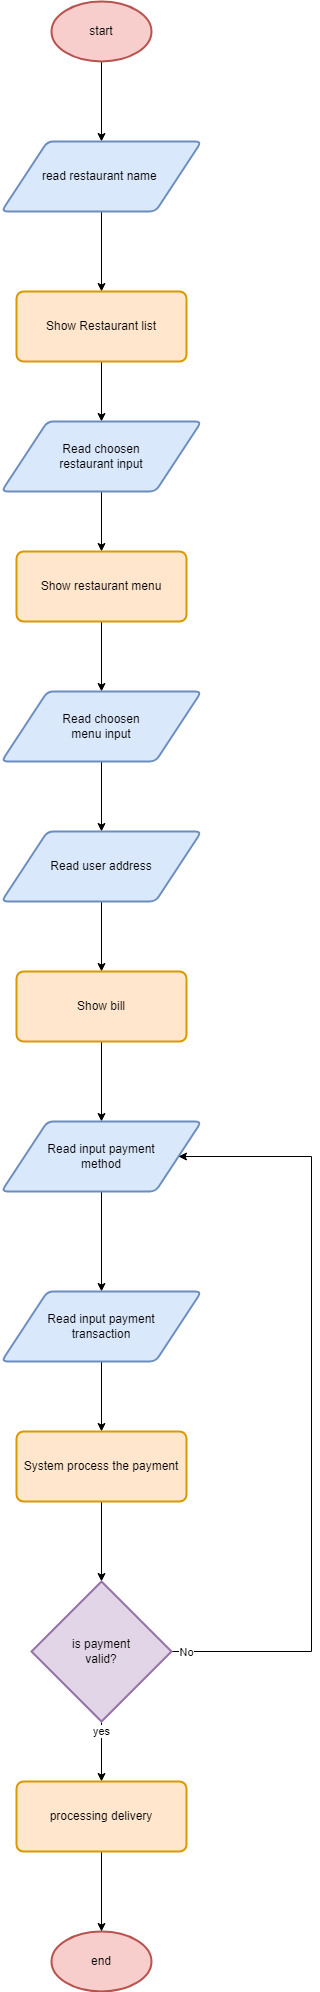

The diagram above was exported from draw.io. Its source (the exported page's mxGraphModel, read from the mxfile embedded in the PNG):
<mxGraphModel dx="880" dy="567" grid="0" gridSize="10" guides="1" tooltips="1" connect="1" arrows="1" fold="1" page="1" pageScale="1" pageWidth="850" pageHeight="1100" math="0" shadow="0">
  <root>
    <mxCell id="0" />
    <mxCell id="1" parent="0" />
    <mxCell id="_eBwlJ2KSTNf6IPSXG-I-7" style="edgeStyle=orthogonalEdgeStyle;rounded=0;orthogonalLoop=1;jettySize=auto;html=1;exitX=0.5;exitY=1;exitDx=0;exitDy=0;exitPerimeter=0;entryX=0.5;entryY=0;entryDx=0;entryDy=0;" parent="1" source="_eBwlJ2KSTNf6IPSXG-I-4" target="_eBwlJ2KSTNf6IPSXG-I-6" edge="1">
      <mxGeometry relative="1" as="geometry" />
    </mxCell>
    <mxCell id="_eBwlJ2KSTNf6IPSXG-I-4" value="start" style="strokeWidth=2;html=1;shape=mxgraph.flowchart.start_1;whiteSpace=wrap;fillColor=#f8cecc;strokeColor=#b85450;" parent="1" vertex="1">
      <mxGeometry x="310" y="30" width="100" height="60" as="geometry" />
    </mxCell>
    <mxCell id="_eBwlJ2KSTNf6IPSXG-I-5" value="end" style="strokeWidth=2;html=1;shape=mxgraph.flowchart.start_1;whiteSpace=wrap;fillColor=#f8cecc;strokeColor=#b85450;" parent="1" vertex="1">
      <mxGeometry x="310" y="1960" width="100" height="60" as="geometry" />
    </mxCell>
    <mxCell id="_eBwlJ2KSTNf6IPSXG-I-11" style="edgeStyle=orthogonalEdgeStyle;rounded=0;orthogonalLoop=1;jettySize=auto;html=1;entryX=0.5;entryY=0;entryDx=0;entryDy=0;" parent="1" source="_eBwlJ2KSTNf6IPSXG-I-6" target="_eBwlJ2KSTNf6IPSXG-I-10" edge="1">
      <mxGeometry relative="1" as="geometry" />
    </mxCell>
    <mxCell id="_eBwlJ2KSTNf6IPSXG-I-6" value="read restaurant name&amp;nbsp;" style="shape=parallelogram;html=1;strokeWidth=2;perimeter=parallelogramPerimeter;whiteSpace=wrap;rounded=1;arcSize=12;size=0.23;fillColor=#dae8fc;strokeColor=#6c8ebf;" parent="1" vertex="1">
      <mxGeometry x="260" y="170" width="200" height="70" as="geometry" />
    </mxCell>
    <mxCell id="_eBwlJ2KSTNf6IPSXG-I-14" style="edgeStyle=orthogonalEdgeStyle;rounded=0;orthogonalLoop=1;jettySize=auto;html=1;entryX=0.5;entryY=0;entryDx=0;entryDy=0;" parent="1" source="_eBwlJ2KSTNf6IPSXG-I-10" target="_eBwlJ2KSTNf6IPSXG-I-13" edge="1">
      <mxGeometry relative="1" as="geometry" />
    </mxCell>
    <mxCell id="_eBwlJ2KSTNf6IPSXG-I-10" value="Show Restaurant list" style="rounded=1;whiteSpace=wrap;html=1;absoluteArcSize=1;arcSize=14;strokeWidth=2;fillColor=#ffe6cc;strokeColor=#d79b00;" parent="1" vertex="1">
      <mxGeometry x="275" y="320" width="170" height="70" as="geometry" />
    </mxCell>
    <mxCell id="_eBwlJ2KSTNf6IPSXG-I-16" style="edgeStyle=orthogonalEdgeStyle;rounded=0;orthogonalLoop=1;jettySize=auto;html=1;entryX=0.5;entryY=0;entryDx=0;entryDy=0;" parent="1" source="_eBwlJ2KSTNf6IPSXG-I-13" target="_eBwlJ2KSTNf6IPSXG-I-15" edge="1">
      <mxGeometry relative="1" as="geometry" />
    </mxCell>
    <mxCell id="_eBwlJ2KSTNf6IPSXG-I-13" value="Read choosen&lt;br&gt;restaurant input" style="shape=parallelogram;html=1;strokeWidth=2;perimeter=parallelogramPerimeter;whiteSpace=wrap;rounded=1;arcSize=12;size=0.23;fillColor=#dae8fc;strokeColor=#6c8ebf;" parent="1" vertex="1">
      <mxGeometry x="260" y="450" width="200" height="70" as="geometry" />
    </mxCell>
    <mxCell id="_eBwlJ2KSTNf6IPSXG-I-18" style="edgeStyle=orthogonalEdgeStyle;rounded=0;orthogonalLoop=1;jettySize=auto;html=1;entryX=0.5;entryY=0;entryDx=0;entryDy=0;" parent="1" source="_eBwlJ2KSTNf6IPSXG-I-15" target="_eBwlJ2KSTNf6IPSXG-I-17" edge="1">
      <mxGeometry relative="1" as="geometry" />
    </mxCell>
    <mxCell id="_eBwlJ2KSTNf6IPSXG-I-15" value="Show restaurant menu" style="rounded=1;whiteSpace=wrap;html=1;absoluteArcSize=1;arcSize=14;strokeWidth=2;fillColor=#ffe6cc;strokeColor=#d79b00;" parent="1" vertex="1">
      <mxGeometry x="275" y="580" width="170" height="70" as="geometry" />
    </mxCell>
    <mxCell id="_eBwlJ2KSTNf6IPSXG-I-20" style="edgeStyle=orthogonalEdgeStyle;rounded=0;orthogonalLoop=1;jettySize=auto;html=1;" parent="1" source="_eBwlJ2KSTNf6IPSXG-I-17" target="_eBwlJ2KSTNf6IPSXG-I-19" edge="1">
      <mxGeometry relative="1" as="geometry" />
    </mxCell>
    <mxCell id="_eBwlJ2KSTNf6IPSXG-I-17" value="Read choosen&lt;br&gt;menu input" style="shape=parallelogram;html=1;strokeWidth=2;perimeter=parallelogramPerimeter;whiteSpace=wrap;rounded=1;arcSize=12;size=0.23;fillColor=#dae8fc;strokeColor=#6c8ebf;" parent="1" vertex="1">
      <mxGeometry x="260" y="720" width="200" height="70" as="geometry" />
    </mxCell>
    <mxCell id="_eBwlJ2KSTNf6IPSXG-I-22" style="edgeStyle=orthogonalEdgeStyle;rounded=0;orthogonalLoop=1;jettySize=auto;html=1;" parent="1" source="_eBwlJ2KSTNf6IPSXG-I-19" target="_eBwlJ2KSTNf6IPSXG-I-21" edge="1">
      <mxGeometry relative="1" as="geometry" />
    </mxCell>
    <mxCell id="_eBwlJ2KSTNf6IPSXG-I-19" value="Read user address" style="shape=parallelogram;html=1;strokeWidth=2;perimeter=parallelogramPerimeter;whiteSpace=wrap;rounded=1;arcSize=12;size=0.23;fillColor=#dae8fc;strokeColor=#6c8ebf;" parent="1" vertex="1">
      <mxGeometry x="260" y="860" width="200" height="70" as="geometry" />
    </mxCell>
    <mxCell id="_eBwlJ2KSTNf6IPSXG-I-24" style="edgeStyle=orthogonalEdgeStyle;rounded=0;orthogonalLoop=1;jettySize=auto;html=1;" parent="1" source="_eBwlJ2KSTNf6IPSXG-I-21" target="_eBwlJ2KSTNf6IPSXG-I-23" edge="1">
      <mxGeometry relative="1" as="geometry" />
    </mxCell>
    <mxCell id="_eBwlJ2KSTNf6IPSXG-I-21" value="Show bill" style="rounded=1;whiteSpace=wrap;html=1;absoluteArcSize=1;arcSize=14;strokeWidth=2;fillColor=#ffe6cc;strokeColor=#d79b00;" parent="1" vertex="1">
      <mxGeometry x="275" y="1000" width="170" height="70" as="geometry" />
    </mxCell>
    <mxCell id="_eBwlJ2KSTNf6IPSXG-I-26" style="edgeStyle=orthogonalEdgeStyle;rounded=0;orthogonalLoop=1;jettySize=auto;html=1;entryX=0.5;entryY=0;entryDx=0;entryDy=0;" parent="1" source="_eBwlJ2KSTNf6IPSXG-I-23" target="_eBwlJ2KSTNf6IPSXG-I-25" edge="1">
      <mxGeometry relative="1" as="geometry" />
    </mxCell>
    <mxCell id="_eBwlJ2KSTNf6IPSXG-I-23" value="Read input payment&lt;br&gt;method" style="shape=parallelogram;html=1;strokeWidth=2;perimeter=parallelogramPerimeter;whiteSpace=wrap;rounded=1;arcSize=12;size=0.23;fillColor=#dae8fc;strokeColor=#6c8ebf;" parent="1" vertex="1">
      <mxGeometry x="260" y="1150" width="200" height="70" as="geometry" />
    </mxCell>
    <mxCell id="_eBwlJ2KSTNf6IPSXG-I-28" style="edgeStyle=orthogonalEdgeStyle;rounded=0;orthogonalLoop=1;jettySize=auto;html=1;entryX=0.5;entryY=0;entryDx=0;entryDy=0;" parent="1" source="_eBwlJ2KSTNf6IPSXG-I-25" target="_eBwlJ2KSTNf6IPSXG-I-27" edge="1">
      <mxGeometry relative="1" as="geometry" />
    </mxCell>
    <mxCell id="_eBwlJ2KSTNf6IPSXG-I-25" value="Read input payment&lt;br&gt;transaction" style="shape=parallelogram;html=1;strokeWidth=2;perimeter=parallelogramPerimeter;whiteSpace=wrap;rounded=1;arcSize=12;size=0.23;fillColor=#dae8fc;strokeColor=#6c8ebf;" parent="1" vertex="1">
      <mxGeometry x="260" y="1320" width="200" height="70" as="geometry" />
    </mxCell>
    <mxCell id="_eBwlJ2KSTNf6IPSXG-I-30" style="edgeStyle=orthogonalEdgeStyle;rounded=0;orthogonalLoop=1;jettySize=auto;html=1;entryX=0.5;entryY=0;entryDx=0;entryDy=0;entryPerimeter=0;" parent="1" source="_eBwlJ2KSTNf6IPSXG-I-27" target="_eBwlJ2KSTNf6IPSXG-I-29" edge="1">
      <mxGeometry relative="1" as="geometry" />
    </mxCell>
    <mxCell id="_eBwlJ2KSTNf6IPSXG-I-27" value="System process the payment" style="rounded=1;whiteSpace=wrap;html=1;absoluteArcSize=1;arcSize=14;strokeWidth=2;fillColor=#ffe6cc;strokeColor=#d79b00;" parent="1" vertex="1">
      <mxGeometry x="275" y="1460" width="170" height="70" as="geometry" />
    </mxCell>
    <mxCell id="_eBwlJ2KSTNf6IPSXG-I-33" value="yes" style="edgeStyle=orthogonalEdgeStyle;rounded=0;orthogonalLoop=1;jettySize=auto;html=1;entryX=0.5;entryY=0;entryDx=0;entryDy=0;" parent="1" source="_eBwlJ2KSTNf6IPSXG-I-29" target="_eBwlJ2KSTNf6IPSXG-I-32" edge="1">
      <mxGeometry x="-0.6667" relative="1" as="geometry">
        <Array as="points">
          <mxPoint x="360" y="1760" />
          <mxPoint x="360" y="1760" />
        </Array>
        <mxPoint as="offset" />
      </mxGeometry>
    </mxCell>
    <mxCell id="_eBwlJ2KSTNf6IPSXG-I-35" style="edgeStyle=orthogonalEdgeStyle;rounded=0;orthogonalLoop=1;jettySize=auto;html=1;entryX=1;entryY=0.5;entryDx=0;entryDy=0;" parent="1" source="_eBwlJ2KSTNf6IPSXG-I-29" target="_eBwlJ2KSTNf6IPSXG-I-23" edge="1">
      <mxGeometry relative="1" as="geometry">
        <Array as="points">
          <mxPoint x="570" y="1680" />
          <mxPoint x="570" y="1185" />
        </Array>
      </mxGeometry>
    </mxCell>
    <mxCell id="_eBwlJ2KSTNf6IPSXG-I-36" value="No" style="edgeLabel;html=1;align=center;verticalAlign=middle;resizable=0;points=[];" parent="_eBwlJ2KSTNf6IPSXG-I-35" vertex="1" connectable="0">
      <mxGeometry x="-0.9336" y="2" relative="1" as="geometry">
        <mxPoint x="-11" y="2" as="offset" />
      </mxGeometry>
    </mxCell>
    <mxCell id="_eBwlJ2KSTNf6IPSXG-I-29" value="is payment&lt;br&gt;valid?" style="strokeWidth=2;html=1;shape=mxgraph.flowchart.decision;whiteSpace=wrap;fillColor=#e1d5e7;strokeColor=#9673a6;" parent="1" vertex="1">
      <mxGeometry x="290" y="1610" width="140" height="140" as="geometry" />
    </mxCell>
    <mxCell id="_eBwlJ2KSTNf6IPSXG-I-34" style="edgeStyle=orthogonalEdgeStyle;rounded=0;orthogonalLoop=1;jettySize=auto;html=1;entryX=0.5;entryY=0;entryDx=0;entryDy=0;entryPerimeter=0;" parent="1" source="_eBwlJ2KSTNf6IPSXG-I-32" target="_eBwlJ2KSTNf6IPSXG-I-5" edge="1">
      <mxGeometry relative="1" as="geometry" />
    </mxCell>
    <mxCell id="_eBwlJ2KSTNf6IPSXG-I-32" value="processing delivery" style="rounded=1;whiteSpace=wrap;html=1;absoluteArcSize=1;arcSize=14;strokeWidth=2;fillColor=#ffe6cc;strokeColor=#d79b00;" parent="1" vertex="1">
      <mxGeometry x="275" y="1810" width="170" height="70" as="geometry" />
    </mxCell>
  </root>
</mxGraphModel>